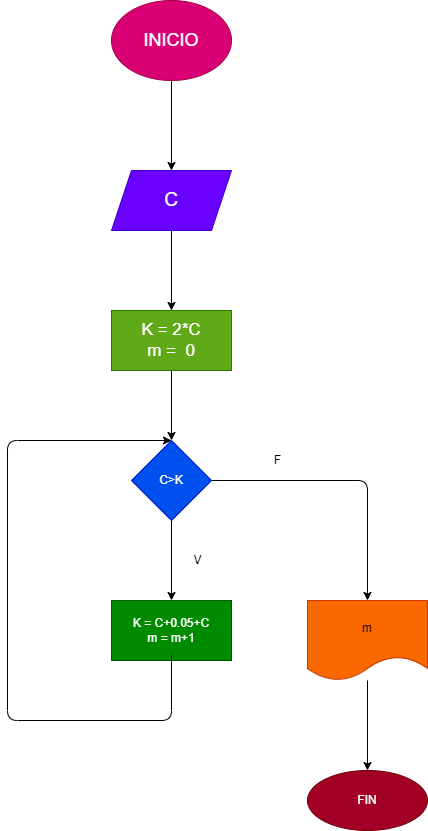

The diagram above was exported from draw.io. Its source (the exported page's mxGraphModel, read from the mxfile embedded in the PNG):
<mxGraphModel dx="1162" dy="790" grid="1" gridSize="10" guides="1" tooltips="1" connect="1" arrows="1" fold="1" page="1" pageScale="1" pageWidth="827" pageHeight="1169" math="0" shadow="0">
  <root>
    <mxCell id="0" />
    <mxCell id="1" parent="0" />
    <mxCell id="4" value="" style="edgeStyle=none;html=1;" edge="1" parent="1" source="2" target="3">
      <mxGeometry relative="1" as="geometry" />
    </mxCell>
    <mxCell id="2" value="&lt;font style=&quot;font-size: 18px&quot;&gt;INICIO&lt;/font&gt;" style="ellipse;whiteSpace=wrap;html=1;fillColor=#d80073;fontColor=#ffffff;strokeColor=#A50040;" vertex="1" parent="1">
      <mxGeometry x="354" width="120" height="80" as="geometry" />
    </mxCell>
    <mxCell id="6" value="" style="edgeStyle=none;html=1;" edge="1" parent="1" source="3" target="5">
      <mxGeometry relative="1" as="geometry" />
    </mxCell>
    <mxCell id="3" value="&lt;font style=&quot;font-size: 19px&quot;&gt;C&lt;/font&gt;" style="shape=parallelogram;perimeter=parallelogramPerimeter;whiteSpace=wrap;html=1;fixedSize=1;fillColor=#6a00ff;fontColor=#ffffff;strokeColor=#3700CC;" vertex="1" parent="1">
      <mxGeometry x="354" y="170" width="120" height="60" as="geometry" />
    </mxCell>
    <mxCell id="8" value="" style="edgeStyle=none;html=1;" edge="1" parent="1" source="5" target="7">
      <mxGeometry relative="1" as="geometry" />
    </mxCell>
    <mxCell id="5" value="&lt;font style=&quot;font-size: 17px&quot;&gt;K = 2*C&lt;br&gt;m =&amp;nbsp; 0&lt;/font&gt;" style="whiteSpace=wrap;html=1;fillColor=#60a917;fontColor=#ffffff;strokeColor=#2D7600;" vertex="1" parent="1">
      <mxGeometry x="354" y="310" width="120" height="60" as="geometry" />
    </mxCell>
    <mxCell id="10" value="" style="edgeStyle=none;html=1;" edge="1" parent="1" source="7" target="9">
      <mxGeometry relative="1" as="geometry">
        <Array as="points">
          <mxPoint x="610" y="480" />
        </Array>
      </mxGeometry>
    </mxCell>
    <mxCell id="14" value="" style="edgeStyle=none;html=1;" edge="1" parent="1" source="7" target="13">
      <mxGeometry relative="1" as="geometry" />
    </mxCell>
    <mxCell id="7" value="C&amp;gt;K" style="rhombus;whiteSpace=wrap;html=1;fillColor=#0050ef;fontColor=#ffffff;strokeColor=#001DBC;" vertex="1" parent="1">
      <mxGeometry x="374" y="440" width="80" height="80" as="geometry" />
    </mxCell>
    <mxCell id="12" value="" style="edgeStyle=none;html=1;" edge="1" parent="1" source="9" target="11">
      <mxGeometry relative="1" as="geometry" />
    </mxCell>
    <mxCell id="9" value="m" style="shape=document;whiteSpace=wrap;html=1;boundedLbl=1;fillColor=#fa6800;fontColor=#000000;strokeColor=#C73500;" vertex="1" parent="1">
      <mxGeometry x="550" y="600" width="120" height="80" as="geometry" />
    </mxCell>
    <mxCell id="11" value="FIN" style="ellipse;whiteSpace=wrap;html=1;fillColor=#a20025;fontColor=#ffffff;strokeColor=#6F0000;" vertex="1" parent="1">
      <mxGeometry x="550" y="770" width="120" height="60" as="geometry" />
    </mxCell>
    <mxCell id="13" value="K = C+0.05+C&lt;br&gt;m = m+1" style="whiteSpace=wrap;html=1;fillColor=#008a00;fontColor=#ffffff;strokeColor=#005700;" vertex="1" parent="1">
      <mxGeometry x="354" y="600" width="120" height="60" as="geometry" />
    </mxCell>
    <mxCell id="15" value="" style="endArrow=classic;html=1;entryX=0.5;entryY=0;entryDx=0;entryDy=0;" edge="1" parent="1" target="7">
      <mxGeometry width="50" height="50" relative="1" as="geometry">
        <mxPoint x="414" y="655" as="sourcePoint" />
        <mxPoint x="464" y="605" as="targetPoint" />
        <Array as="points">
          <mxPoint x="414" y="720" />
          <mxPoint x="250" y="720" />
          <mxPoint x="250" y="440" />
        </Array>
      </mxGeometry>
    </mxCell>
    <mxCell id="16" value="V" style="text;html=1;resizable=0;autosize=1;align=center;verticalAlign=middle;points=[];fillColor=none;strokeColor=none;rounded=0;" vertex="1" parent="1">
      <mxGeometry x="430" y="550" width="20" height="20" as="geometry" />
    </mxCell>
    <mxCell id="17" value="F" style="text;html=1;resizable=0;autosize=1;align=center;verticalAlign=middle;points=[];fillColor=none;strokeColor=none;rounded=0;" vertex="1" parent="1">
      <mxGeometry x="510" y="450" width="20" height="20" as="geometry" />
    </mxCell>
  </root>
</mxGraphModel>